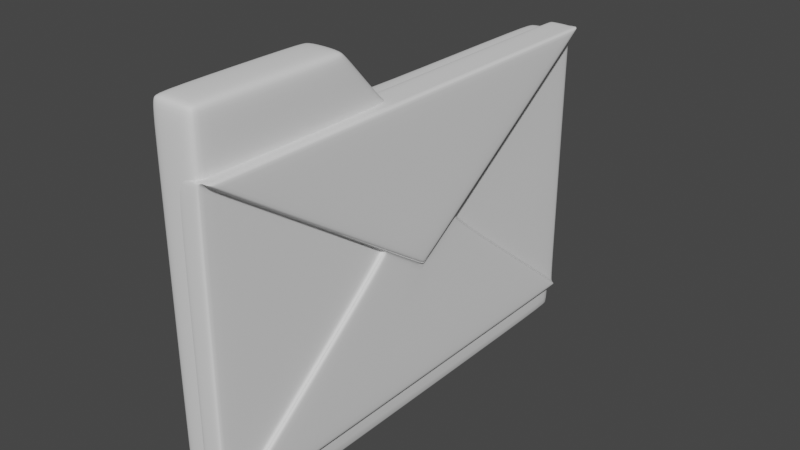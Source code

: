 # Source: Voto.blend  (saved by Blender 3.3.6; exported with 4.5.12 LTS)
import bpy
from mathutils import Matrix  # noqa: F401  (used for matrix-valued properties, if any)

bpy.ops.wm.read_factory_settings(use_empty=True)
scene = bpy.context.scene
scene.name = 'Scene'

# ---- collections
col_collection = bpy.data.collections.new('Collection'); scene.collection.children.link(col_collection)

# ---- node groups
ng_auto_smooth = bpy.data.node_groups.new('Auto Smooth', 'GeometryNodeTree')
_s = ng_auto_smooth.interface.new_socket(name='Geometry', in_out='OUTPUT', socket_type='NodeSocketGeometry')
_s = ng_auto_smooth.interface.new_socket(name='Geometry', in_out='INPUT', socket_type='NodeSocketGeometry')
_s = ng_auto_smooth.interface.new_socket(name='Angle', in_out='INPUT', socket_type='NodeSocketFloat')
_s.subtype = 'ANGLE'
_s.min_value = 0.0
_s.max_value = 3.142
ng_auto_smooth.is_modifier = True
_N = ng_auto_smooth.nodes; _L = ng_auto_smooth.links
n0 = _N.new('NodeGroupOutput'); n0.name = 'Group Output'; n0.location = (480, -100)
n1 = _N.new('NodeGroupInput'); n1.name = 'Group Input'; n1.location = (-420, -300)
n2 = _N.new('NodeGroupInput'); n2.name = 'Group Input.001'; n2.location = (-60, -100)
n3 = _N.new('GeometryNodeSetShadeSmooth'); n3.name = 'Set Shade Smooth'; n3.location = (120, -100)
n3.domain = 'EDGE'
n4 = _N.new('GeometryNodeSetShadeSmooth'); n4.name = 'Set Shade Smooth.001'; n4.location = (300, -100)
n5 = _N.new('GeometryNodeInputMeshEdgeAngle'); n5.name = 'Edge Angle'; n5.location = (-420, -220)
n6 = _N.new('GeometryNodeInputEdgeSmooth'); n6.name = 'Is Edge Smooth'; n6.location = (-60, -160)
n7 = _N.new('GeometryNodeInputShadeSmooth'); n7.name = 'Is Face Smooth'; n7.location = (-240, -340)
n8 = _N.new('FunctionNodeBooleanMath'); n8.name = 'Boolean Math'; n8.location = (-60, -220)
n9 = _N.new('FunctionNodeCompare'); n9.name = 'Compare'; n9.location = (-240, -180)
n9.operation = 'LESS_EQUAL'
_L.new(n5.outputs[0], n9.inputs[0])
_L.new(n4.outputs[0], n0.inputs[0])
_L.new(n1.outputs[1], n9.inputs[1])
_L.new(n9.outputs[0], n8.inputs[0])
_L.new(n7.outputs[0], n8.inputs[1])
_L.new(n2.outputs[0], n3.inputs[0])
_L.new(n6.outputs[0], n3.inputs[1])
_L.new(n3.outputs[0], n4.inputs[0])
_L.new(n8.outputs[0], n3.inputs[2])
n0.is_active_output = True

# ---- world
world_world = bpy.data.worlds.new('World'); scene.world = world_world
world_world.use_nodes = True; world_world.node_tree.nodes.clear()
_N = world_world.node_tree.nodes; _L = world_world.node_tree.links
n0 = _N.new('ShaderNodeOutputWorld'); n0.name = 'World Output'; n0.location = (300, 300)
n1 = _N.new('ShaderNodeBackground'); n1.name = 'Background'; n1.location = (10, 300)
n1.inputs[0].default_value = (0.05088, 0.05088, 0.05088, 1.0)
_L.new(n1.outputs[0], n0.inputs[0])
n0.is_active_output = True
world_world.color = (0.05088, 0.05088, 0.05088)
world_world.use_sun_shadow = False
world_world.sun_shadow_jitter_overblur = 0.0

# ---- meshes
me_plane = bpy.data.meshes.new('Plane')
me_plane.from_pydata([(-0.5, -0.2684, -3.09e-09), (0.5, -0.2684, -3.09e-09), (-0.5, 0.3391, 0.0), (0.5, 0.3391, 0.0), (-0.5, -0.2684, -0.05), (0.5, -0.2684, -0.05), (-0.5, 0.3391, -0.05), (0.5, 0.3391, -0.05), (-0.5, 0.0, 0.0), (0.5, 0.0, 0.0), (-0.5, 0.0, -0.05), (0.5, 0.0, -0.05), (-1.497e-23, -0.2684, -3.09e-09), (0.0, 0.3391, 0.0), (-1.497e-23, -0.2684, -0.05), (0.0, 0.3391, -0.05), (0.0, 0.0, -0.05), (-0.5, 0.3391, 0.02348), (1.079e-09, 0.3391, 0.02348), (-0.0967, 0.06558, 0.0), (-0.167, 0.0, 0.0), (0.0967, 0.06558, 0.0), (0.167, 0.0, 0.0), (7.339e-10, -0.2684, 0.01253), (0.5, -0.2684, 0.01253), (7.339e-10, 0.3391, 0.01253), (-0.5, 0.3391, 0.01253), (-0.5, -0.2684, 0.01253), (0.5, 0.3391, 0.01253), (0.167, -8.237e-10, 0.01253), (7.339e-10, -7.929e-10, 0.01253), (0.0967, 0.06558, 0.01253), (-0.0967, 0.06558, 0.01253), (-0.167, -8.237e-10, 0.01253), (0.5, 0.3391, 0.02348), (1.036e-09, 0.1557, 0.02348), (0.0967, 0.06558, 0.02348), (-0.0967, 0.06558, 0.02348), (9.143e-10, -1.159e-09, 0.02348)], [], [(2, 19, 32, 26), (16, 15, 7, 11), (8, 2, 6, 10), (12, 0, 4, 14), (9, 1, 5, 11), (13, 3, 7, 15), (3, 9, 11, 7), (0, 8, 10, 4), (14, 16, 11, 5), (12, 1, 24, 23), (3, 13, 25, 28), (4, 10, 16, 14), (2, 13, 15, 6), (1, 12, 14, 5), (10, 6, 15, 16), (8, 20, 19, 2), (1, 22, 29, 24), (0, 12, 23, 27), (30, 29, 31), (13, 2, 26, 25), (20, 8, 0), (20, 0, 27, 33), (21, 22, 9, 3), (19, 20, 33, 32), (22, 1, 9), (23, 24, 29, 30), (27, 23, 30, 33), (32, 30, 38, 37), (26, 32, 37, 17), (25, 26, 17, 18), (30, 31, 36, 38), (32, 33, 30), (22, 21, 31, 29), (21, 3, 28, 31), (34, 18, 35, 36), (17, 37, 35, 18), (36, 35, 38), (35, 37, 38), (31, 28, 34, 36), (28, 25, 18, 34)])
me_plane.polygons.foreach_set('use_smooth', [True] * 40)
_uv = me_plane.uv_layers.new(name='UVMap')
_uv.uv.foreach_set('vector', [0.8204, 0.4589, 0.8204, 0.2531, 0.8299, 0.2531, 0.8299, 0.4589, 0.378, 0.2038, 0.378, 0.4589, 0.001814, 0.4589, 0.001814, 0.2038, 0.7955, 0.2038, 0.7955, 0.4589, 0.7579, 0.4589, 0.7579, 0.2038, 0.4342, 0.9305, 0.7455, 0.9305, 0.7455, 0.9681, 0.4342, 0.9681, 0.9558, 0.7374, 0.9558, 0.8697, 0.9182, 0.8697, 0.9182, 0.7374, 0.9558, 0.286, 0.9558, 0.5703, 0.9182, 0.5703, 0.9182, 0.286, 0.9558, 0.5703, 0.9558, 0.7374, 0.9182, 0.7374, 0.9182, 0.5703, 0.7955, 0.001812, 0.7955, 0.2038, 0.7579, 0.2038, 0.7579, 0.001812, 0.378, 0.001814, 0.378, 0.2038, 0.001814, 0.2038, 0.001814, 0.001814, 0.4342, 0.9305, 0.1228, 0.9305, 0.1228, 0.921, 0.4342, 0.921, 0.9558, 0.5703, 0.9558, 0.286, 0.9652, 0.286, 0.9652, 0.5703, 0.7543, 0.001814, 0.7543, 0.2038, 0.378, 0.2038, 0.378, 0.001814, 0.9558, 0.001814, 0.9558, 0.286, 0.9182, 0.286, 0.9182, 0.001814, 0.1228, 0.9305, 0.4342, 0.9305, 0.4342, 0.9681, 0.1228, 0.9681, 0.7543, 0.2038, 0.7543, 0.4589, 0.378, 0.4589, 0.378, 0.2038, 0.7034, 0.7579, 0.844, 0.5506, 0.9146, 0.5345, 0.9146, 0.9011, 0.8511, 0.001812, 0.8511, 0.3234, 0.8417, 0.3234, 0.8417, 0.001812, 0.7455, 0.9305, 0.4342, 0.9305, 0.4342, 0.921, 0.7455, 0.921, 0.3784, 0.6658, 0.504, 0.6658, 0.4511, 0.7151, 0.9558, 0.286, 0.9558, 0.001814, 0.9652, 0.001814, 0.9652, 0.286, 0.844, 0.5506, 0.7034, 0.7579, 0.5363, 0.6446, 0.8204, 0.2038, 0.8204, 0.001812, 0.8299, 0.001812, 0.8299, 0.2038, 0.001809, 0.6312, 0.07234, 0.6473, 0.213, 0.8547, 0.001816, 0.9979, 0.8204, 0.2531, 0.8204, 0.2038, 0.8299, 0.2038, 0.8299, 0.2531, 0.07234, 0.6473, 0.3801, 0.7413, 0.213, 0.8547, 0.3784, 0.4639, 0.7546, 0.4639, 0.504, 0.6658, 0.3784, 0.6658, 0.002138, 0.4639, 0.3784, 0.4639, 0.3784, 0.6658, 0.2527, 0.6658, 0.8299, 0.2531, 0.8299, 0.2038, 0.8381, 0.2038, 0.8381, 0.2531, 0.8299, 0.4589, 0.8299, 0.2531, 0.8381, 0.2531, 0.8381, 0.4589, 0.9652, 0.286, 0.9652, 0.001814, 0.9735, 0.001814, 0.9735, 0.286, 0.8074, 0.001814, 0.8074, 0.08973, 0.7991, 0.08973, 0.7991, 0.001814, 0.3056, 0.7151, 0.2527, 0.6658, 0.3784, 0.6658, 0.8511, 0.3234, 0.8511, 0.3957, 0.8417, 0.3957, 0.8417, 0.3234, 0.8168, 0.08973, 0.8168, 0.4564, 0.8074, 0.4564, 0.8074, 0.08973, 0.9146, 0.9153, 0.5384, 0.9153, 0.5384, 0.7774, 0.6112, 0.7095, 0.1622, 0.9153, 0.4657, 0.7095, 0.5384, 0.7774, 0.5384, 0.9153, 0.6112, 0.7095, 0.5384, 0.7774, 0.5384, 0.6602, 0.5384, 0.7774, 0.4657, 0.7095, 0.5384, 0.6602, 0.8074, 0.08973, 0.8074, 0.4564, 0.7991, 0.4564, 0.7991, 0.08973, 0.9652, 0.5703, 0.9652, 0.286, 0.9735, 0.286, 0.9735, 0.5703])
me_plane.materials.append(None)
me_plane.update()
me_plane_001 = bpy.data.meshes.new('Plane.001')
me_plane_001.from_pydata([(-0.5, -0.331, 0.0), (0.5, -0.331, 0.0), (-0.5, 0.331, 0.0), (0.5, 0.331, 0.0), (-0.06544, -0.331, 0.0), (-0.06544, 0.331, 0.0), (-0.5, 0.4563, -5.479e-09), (-0.1746, 0.4563, -5.479e-09)], [], [(4, 1, 3, 5), (0, 4, 5, 2), (2, 5, 7, 6)])
me_plane_001.polygons.foreach_set('use_smooth', [True] * 3)
_uv = me_plane_001.uv_layers.new(name='UVMap')
_uv.uv.foreach_set('vector', [0.4346, 0.0, 1.0, 0.0, 1.0, 1.0, 0.4346, 1.0, 0.0, 0.0, 0.4346, 0.0, 0.4346, 1.0, 0.0, 1.0, 0.0, 1.0, 0.4346, 1.0, 0.3254, 1.0, 0.0, 1.0])
me_plane_001.update()
me_plane_002 = bpy.data.meshes.new('Plane.002')
me_plane_002.from_pydata([(-0.5, -0.2684, -3.09e-09), (0.5, -0.2684, -3.09e-09), (-0.5, 0.3391, 0.0), (0.5, 0.3391, 0.0), (-0.5, -0.2684, -0.05), (0.5, -0.2684, -0.05), (-0.5, 0.3391, -0.05), (0.5, 0.3391, -0.05), (-0.5, 0.0, 0.0), (0.5, 0.0, 0.0), (-0.5, 0.0, -0.05), (0.5, 0.0, -0.05), (-1.497e-23, -0.2684, -3.09e-09), (0.0, 0.3391, 0.0), (-1.497e-23, -0.2684, -0.05), (0.0, 0.3391, -0.05), (0.0, 0.0, -0.05), (-0.5, 0.3391, 0.02348), (1.079e-09, 0.3391, 0.02348), (-0.0967, 0.06558, 0.0), (-0.167, 0.0, 0.0), (0.0967, 0.06558, 0.0), (0.167, 0.0, 0.0), (7.339e-10, -0.2684, 0.01253), (0.5, -0.2684, 0.01253), (7.339e-10, 0.3391, 0.01253), (-0.5, 0.3391, 0.01253), (-0.5, -0.2684, 0.01253), (0.5, 0.3391, 0.01253), (0.167, -8.237e-10, 0.01253), (7.339e-10, -7.929e-10, 0.01253), (0.0967, 0.06558, 0.01253), (-0.0967, 0.06558, 0.01253), (-0.167, -8.237e-10, 0.01253), (0.5, 0.3391, 0.02348), (1.036e-09, 0.1557, 0.02348), (0.0967, 0.06558, 0.02348), (-0.0967, 0.06558, 0.02348), (9.143e-10, -1.159e-09, 0.02348)], [], [(2, 19, 32, 26), (16, 15, 7, 11), (8, 2, 6, 10), (12, 0, 4, 14), (9, 1, 5, 11), (13, 3, 7, 15), (3, 9, 11, 7), (0, 8, 10, 4), (14, 16, 11, 5), (12, 1, 24, 23), (3, 13, 25, 28), (4, 10, 16, 14), (2, 13, 15, 6), (1, 12, 14, 5), (10, 6, 15, 16), (8, 20, 19, 2), (1, 22, 29, 24), (0, 12, 23, 27), (30, 29, 31), (13, 2, 26, 25), (20, 8, 0), (20, 0, 27, 33), (21, 22, 9, 3), (19, 20, 33, 32), (22, 1, 9), (23, 24, 29, 30), (27, 23, 30, 33), (32, 30, 38, 37), (26, 32, 37, 17), (25, 26, 17, 18), (30, 31, 36, 38), (32, 33, 30), (22, 21, 31, 29), (21, 3, 28, 31), (34, 18, 35, 36), (17, 37, 35, 18), (36, 35, 38), (35, 37, 38), (31, 28, 34, 36), (28, 25, 18, 34)])
me_plane_002.polygons.foreach_set('use_smooth', [True] * 40)
_uv = me_plane_002.uv_layers.new(name='UVMap')
_uv.uv.foreach_set('vector', [0.8204, 0.4589, 0.8204, 0.2531, 0.8299, 0.2531, 0.8299, 0.4589, 0.378, 0.2038, 0.378, 0.4589, 0.001814, 0.4589, 0.001814, 0.2038, 0.7955, 0.2038, 0.7955, 0.4589, 0.7579, 0.4589, 0.7579, 0.2038, 0.4342, 0.9305, 0.7455, 0.9305, 0.7455, 0.9681, 0.4342, 0.9681, 0.9558, 0.7374, 0.9558, 0.8697, 0.9182, 0.8697, 0.9182, 0.7374, 0.9558, 0.286, 0.9558, 0.5703, 0.9182, 0.5703, 0.9182, 0.286, 0.9558, 0.5703, 0.9558, 0.7374, 0.9182, 0.7374, 0.9182, 0.5703, 0.7955, 0.001812, 0.7955, 0.2038, 0.7579, 0.2038, 0.7579, 0.001812, 0.378, 0.001814, 0.378, 0.2038, 0.001814, 0.2038, 0.001814, 0.001814, 0.4342, 0.9305, 0.1228, 0.9305, 0.1228, 0.921, 0.4342, 0.921, 0.9558, 0.5703, 0.9558, 0.286, 0.9652, 0.286, 0.9652, 0.5703, 0.7543, 0.001814, 0.7543, 0.2038, 0.378, 0.2038, 0.378, 0.001814, 0.9558, 0.001814, 0.9558, 0.286, 0.9182, 0.286, 0.9182, 0.001814, 0.1228, 0.9305, 0.4342, 0.9305, 0.4342, 0.9681, 0.1228, 0.9681, 0.7543, 0.2038, 0.7543, 0.4589, 0.378, 0.4589, 0.378, 0.2038, 0.7034, 0.7579, 0.844, 0.5506, 0.9146, 0.5345, 0.9146, 0.9011, 0.8511, 0.001812, 0.8511, 0.3234, 0.8417, 0.3234, 0.8417, 0.001812, 0.7455, 0.9305, 0.4342, 0.9305, 0.4342, 0.921, 0.7455, 0.921, 0.3784, 0.6658, 0.504, 0.6658, 0.4511, 0.7151, 0.9558, 0.286, 0.9558, 0.001814, 0.9652, 0.001814, 0.9652, 0.286, 0.844, 0.5506, 0.7034, 0.7579, 0.5363, 0.6446, 0.8204, 0.2038, 0.8204, 0.001812, 0.8299, 0.001812, 0.8299, 0.2038, 0.001809, 0.6312, 0.07234, 0.6473, 0.213, 0.8547, 0.001816, 0.9979, 0.8204, 0.2531, 0.8204, 0.2038, 0.8299, 0.2038, 0.8299, 0.2531, 0.07234, 0.6473, 0.3801, 0.7413, 0.213, 0.8547, 0.3784, 0.4639, 0.7546, 0.4639, 0.504, 0.6658, 0.3784, 0.6658, 0.002138, 0.4639, 0.3784, 0.4639, 0.3784, 0.6658, 0.2527, 0.6658, 0.8299, 0.2531, 0.8299, 0.2038, 0.8381, 0.2038, 0.8381, 0.2531, 0.8299, 0.4589, 0.8299, 0.2531, 0.8381, 0.2531, 0.8381, 0.4589, 0.9652, 0.286, 0.9652, 0.001814, 0.9735, 0.001814, 0.9735, 0.286, 0.8074, 0.001814, 0.8074, 0.08973, 0.7991, 0.08973, 0.7991, 0.001814, 0.3056, 0.7151, 0.2527, 0.6658, 0.3784, 0.6658, 0.8511, 0.3234, 0.8511, 0.3957, 0.8417, 0.3957, 0.8417, 0.3234, 0.8168, 0.08973, 0.8168, 0.4564, 0.8074, 0.4564, 0.8074, 0.08973, 0.9146, 0.9153, 0.5384, 0.9153, 0.5384, 0.7774, 0.6112, 0.7095, 0.1622, 0.9153, 0.4657, 0.7095, 0.5384, 0.7774, 0.5384, 0.9153, 0.6112, 0.7095, 0.5384, 0.7774, 0.5384, 0.6602, 0.5384, 0.7774, 0.4657, 0.7095, 0.5384, 0.6602, 0.8074, 0.08973, 0.8074, 0.4564, 0.7991, 0.4564, 0.7991, 0.08973, 0.9652, 0.5703, 0.9652, 0.286, 0.9735, 0.286, 0.9735, 0.5703])
_ca = me_plane_002.color_attributes.new('Col', 'BYTE_COLOR', 'CORNER')
_ca.data.foreach_set('color', [0.1746, 0.5906, 1.0, 1.0, 0.1746, 0.5906, 1.0, 1.0, 0.1746, 0.5906, 1.0, 1.0, 0.1746, 0.5906, 1.0, 1.0, 0.1746, 0.5906, 1.0, 1.0, 0.1746, 0.5906, 1.0, 1.0, 0.1746, 0.5906, 1.0, 1.0, 0.1746, 0.5906, 1.0, 1.0, 0.1746, 0.5906, 1.0, 1.0, 0.1746, 0.5906, 1.0, 1.0, 0.1746, 0.5906, 1.0, 1.0, 0.1746, 0.5906, 1.0, 1.0, 0.1746, 0.5906, 1.0, 1.0, 0.1746, 0.5906, 1.0, 1.0, 0.1746, 0.5906, 1.0, 1.0, 0.1746, 0.5906, 1.0, 1.0, 0.1746, 0.5906, 1.0, 1.0, 0.1746, 0.5906, 1.0, 1.0, 0.1746, 0.5906, 1.0, 1.0, 0.1746, 0.5906, 1.0, 1.0, 0.1746, 0.5906, 1.0, 1.0, 0.1746, 0.5906, 1.0, 1.0, 0.1746, 0.5906, 1.0, 1.0, 0.1746, 0.5906, 1.0, 1.0, 0.1746, 0.5906, 1.0, 1.0, 0.1746, 0.5906, 1.0, 1.0, 0.1746, 0.5906, 1.0, 1.0, 0.1746, 0.5906, 1.0, 1.0, 0.1746, 0.5906, 1.0, 1.0, 0.1746, 0.5906, 1.0, 1.0, 0.1746, 0.5906, 1.0, 1.0, 0.1746, 0.5906, 1.0, 1.0, 0.1746, 0.5906, 1.0, 1.0, 0.1746, 0.5906, 1.0, 1.0, 0.1746, 0.5906, 1.0, 1.0, 0.1746, 0.5906, 1.0, 1.0, 0.1746, 0.5906, 1.0, 1.0, 0.1746, 0.5906, 1.0, 1.0, 0.1746, 0.5906, 1.0, 1.0, 0.1746, 0.5906, 1.0, 1.0, 0.1746, 0.5906, 1.0, 1.0, 0.1746, 0.5906, 1.0, 1.0, 0.1746, 0.5906, 1.0, 1.0, 0.1746, 0.5906, 1.0, 1.0, 0.1746, 0.5906, 1.0, 1.0, 0.1746, 0.5906, 1.0, 1.0, 0.1746, 0.5906, 1.0, 1.0, 0.1746, 0.5906, 1.0, 1.0, 0.1746, 0.5906, 1.0, 1.0, 0.1746, 0.5906, 1.0, 1.0, 0.1746, 0.5906, 1.0, 1.0, 0.1746, 0.5906, 1.0, 1.0, 0.1746, 0.5906, 1.0, 1.0, 0.1746, 0.5906, 1.0, 1.0, 0.1746, 0.5906, 1.0, 1.0, 0.1746, 0.5906, 1.0, 1.0, 0.1746, 0.5906, 1.0, 1.0, 0.1746, 0.5906, 1.0, 1.0, 0.1746, 0.5906, 1.0, 1.0, 0.1746, 0.5906, 1.0, 1.0, 0.1746, 0.5906, 1.0, 1.0, 0.1746, 0.5906, 1.0, 1.0, 0.1746, 0.5906, 1.0, 1.0, 0.1746, 0.5906, 1.0, 1.0, 0.1746, 0.5906, 1.0, 1.0, 0.1746, 0.5906, 1.0, 1.0, 0.1746, 0.5906, 1.0, 1.0, 0.1746, 0.5906, 1.0, 1.0, 0.1746, 0.5906, 1.0, 1.0, 0.1746, 0.5906, 1.0, 1.0, 0.1746, 0.5906, 1.0, 1.0, 0.1746, 0.5906, 1.0, 1.0, 0.1746, 0.5906, 1.0, 1.0, 0.1746, 0.5906, 1.0, 1.0, 0.1746, 0.5906, 1.0, 1.0, 0.1746, 0.5906, 1.0, 1.0, 0.1746, 0.5906, 1.0, 1.0, 0.1746, 0.5906, 1.0, 1.0, 0.1746, 0.5906, 1.0, 1.0, 0.1746, 0.5906, 1.0, 1.0, 0.1746, 0.5906, 1.0, 1.0, 0.1746, 0.5906, 1.0, 1.0, 0.1746, 0.5906, 1.0, 1.0, 0.1746, 0.5906, 1.0, 1.0, 0.1746, 0.5906, 1.0, 1.0, 0.1746, 0.5906, 1.0, 1.0, 0.1746, 0.5906, 1.0, 1.0, 0.1746, 0.5906, 1.0, 1.0, 0.1746, 0.5906, 1.0, 1.0, 0.1746, 0.5906, 1.0, 1.0, 0.1746, 0.5906, 1.0, 1.0, 0.1746, 0.5906, 1.0, 1.0, 0.1746, 0.5906, 1.0, 1.0, 0.1746, 0.5906, 1.0, 1.0, 0.1746, 0.5906, 1.0, 1.0, 0.1746, 0.5906, 1.0, 1.0, 0.1746, 0.5906, 1.0, 1.0, 0.1746, 0.5906, 1.0, 1.0, 0.1746, 0.5906, 1.0, 1.0, 0.1746, 0.5906, 1.0, 1.0, 0.1746, 0.5906, 1.0, 1.0, 0.1746, 0.5906, 1.0, 1.0, 0.1746, 0.5906, 1.0, 1.0, 0.1746, 0.5906, 1.0, 1.0, 0.1746, 0.5906, 1.0, 1.0, 0.1746, 0.5906, 1.0, 1.0, 0.1746, 0.5906, 1.0, 1.0, 0.1746, 0.5906, 1.0, 1.0, 0.1746, 0.5906, 1.0, 1.0, 0.1746, 0.5906, 1.0, 1.0, 0.1746, 0.5906, 1.0, 1.0, 0.1746, 0.5906, 1.0, 1.0, 0.1746, 0.5906, 1.0, 1.0, 0.1746, 0.5906, 1.0, 1.0, 0.1746, 0.5906, 1.0, 1.0, 0.1746, 0.5906, 1.0, 1.0, 0.1746, 0.5906, 1.0, 1.0, 0.1746, 0.5906, 1.0, 1.0, 0.1746, 0.5906, 1.0, 1.0, 0.1746, 0.5906, 1.0, 1.0, 0.1746, 0.5906, 1.0, 1.0, 0.1746, 0.5906, 1.0, 1.0, 0.1746, 0.5906, 1.0, 1.0, 0.1746, 0.5906, 1.0, 1.0, 0.1746, 0.5906, 1.0, 1.0, 0.1746, 0.5906, 1.0, 1.0, 0.1746, 0.5906, 1.0, 1.0, 0.1746, 0.5906, 1.0, 1.0, 0.1746, 0.5906, 1.0, 1.0, 0.1746, 0.5906, 1.0, 1.0, 0.1746, 0.5906, 1.0, 1.0, 0.1746, 0.5906, 1.0, 1.0, 0.1746, 0.5906, 1.0, 1.0, 0.1746, 0.5906, 1.0, 1.0, 0.1746, 0.5906, 1.0, 1.0, 0.1746, 0.5906, 1.0, 1.0, 0.1746, 0.5906, 1.0, 1.0, 0.1746, 0.5906, 1.0, 1.0, 0.1746, 0.5906, 1.0, 1.0, 0.1746, 0.5906, 1.0, 1.0, 0.1746, 0.5906, 1.0, 1.0, 0.1746, 0.5906, 1.0, 1.0, 0.1746, 0.5906, 1.0, 1.0, 0.1746, 0.5906, 1.0, 1.0, 0.1746, 0.5906, 1.0, 1.0, 0.1746, 0.5906, 1.0, 1.0, 0.1746, 0.5906, 1.0, 1.0, 0.1746, 0.5906, 1.0, 1.0, 0.1746, 0.5906, 1.0, 1.0, 0.1746, 0.5906, 1.0, 1.0, 0.1746, 0.5906, 1.0, 1.0, 0.1746, 0.5906, 1.0, 1.0, 0.1746, 0.5906, 1.0, 1.0, 0.1746, 0.5906, 1.0, 1.0])
me_plane_002.materials.append(None)
me_plane_002.update()

# ---- objects
ob_mail = bpy.data.objects.new('Mail', me_plane)
ob_folder = bpy.data.objects.new('Folder', me_plane_001)
ob_mailhp = bpy.data.objects.new('MailHP', me_plane_002)

# ---- transforms, parenting, visibility, modifiers, constraints
ob_mail.location = (0.0, 0.0, 0.0)
ob_mail.rotation_euler = (1.571, -0.0, 1.571)
_m = ob_mail.modifiers.new('Bevel', 'BEVEL')
_m.width = 0.008
_m.width_pct = 0.008
_m.segments = 2
_m.use_clamp_overlap = False
_m = ob_mail.modifiers.new('Subdivision', 'SUBSURF')
_m.levels = 2
_m = ob_mail.modifiers.new('Auto Smooth', 'NODES')
_m.node_group = ng_auto_smooth
_gi = [s.identifier for s in ng_auto_smooth.interface.items_tree if s.item_type == 'SOCKET' and s.in_out == 'INPUT']
_m[_gi[1]] = 0.5236  # Angle
ob_folder.location = (0.0, 0.0, 0.0)
ob_folder.rotation_euler = (1.571, -0.0, 1.571)
_m = ob_folder.modifiers.new('Solidify', 'SOLIDIFY')
_m.thickness = 0.1
_m = ob_folder.modifiers.new('Bevel', 'BEVEL')
_m.width = 0.02
_m.width_pct = 0.02
_m.segments = 2
_m.use_clamp_overlap = False
_m.miter_outer = 'MITER_ARC'
_m = ob_folder.modifiers.new('Subdivision', 'SUBSURF')
_m.levels = 2
_m = ob_folder.modifiers.new('Auto Smooth', 'NODES')
_m.node_group = ng_auto_smooth
_gi = [s.identifier for s in ng_auto_smooth.interface.items_tree if s.item_type == 'SOCKET' and s.in_out == 'INPUT']
_m[_gi[1]] = 0.5236  # Angle
ob_mailhp.location = (0.0, 0.0, 0.0)
ob_mailhp.rotation_euler = (1.571, -0.0, 1.571)
ob_mailhp.scale = (1.002, 1.002, 1.002)
_m = ob_mailhp.modifiers.new('Bevel', 'BEVEL')
_m.width = 0.008
_m.width_pct = 0.008
_m.segments = 2
_m.use_clamp_overlap = False
_m = ob_mailhp.modifiers.new('Subdivision', 'SUBSURF')
_m.levels = 2
_m = ob_mailhp.modifiers.new('Auto Smooth', 'NODES')
_m.node_group = ng_auto_smooth
_gi = [s.identifier for s in ng_auto_smooth.interface.items_tree if s.item_type == 'SOCKET' and s.in_out == 'INPUT']
_m[_gi[1]] = 0.5236  # Angle

# ---- collection membership
col_collection.objects.link(ob_mail)
col_collection.objects.link(ob_folder)
col_collection.objects.link(ob_mailhp)

# ---- scene / render settings (as saved in the file)
scene.frame_start = 1; scene.frame_end = 250; scene.frame_set(1)
scene.render.engine = 'BLENDER_EEVEE_NEXT'
scene.cycles.sampling_pattern = 'TABULATED_SOBOL'
scene.cycles.use_light_tree = False
scene.view_settings.view_transform = 'Filmic'
bpy.context.view_layer.update()

# ---- added for rendering (the .blend has no active camera and no usable light): camera, sun
cam_auto = bpy.data.cameras.new('AutoCamera')
cam_auto.lens = 50.0
cam_auto.sensor_width = 36.0
cam_auto.clip_end = 1000.0
ob_auto_camera = bpy.data.objects.new('AutoCamera', cam_auto)
scene.collection.objects.link(ob_auto_camera)
ob_auto_camera.location = (1.14611, -1.42107, 1.00994)
ob_auto_camera.rotation_euler = (1.09748, -7.21219e-08, 0.694738)
scene.camera = ob_auto_camera
light_auto_sun = bpy.data.lights.new('AutoSun', 'SUN')
light_auto_sun.energy = 3.0
light_auto_sun.angle = 0.0523599
ob_auto_sun = bpy.data.objects.new('AutoSun', light_auto_sun)
scene.collection.objects.link(ob_auto_sun)
ob_auto_sun.rotation_euler = (0.872665, 0.174533, 0.523599)
bpy.context.view_layer.update()
